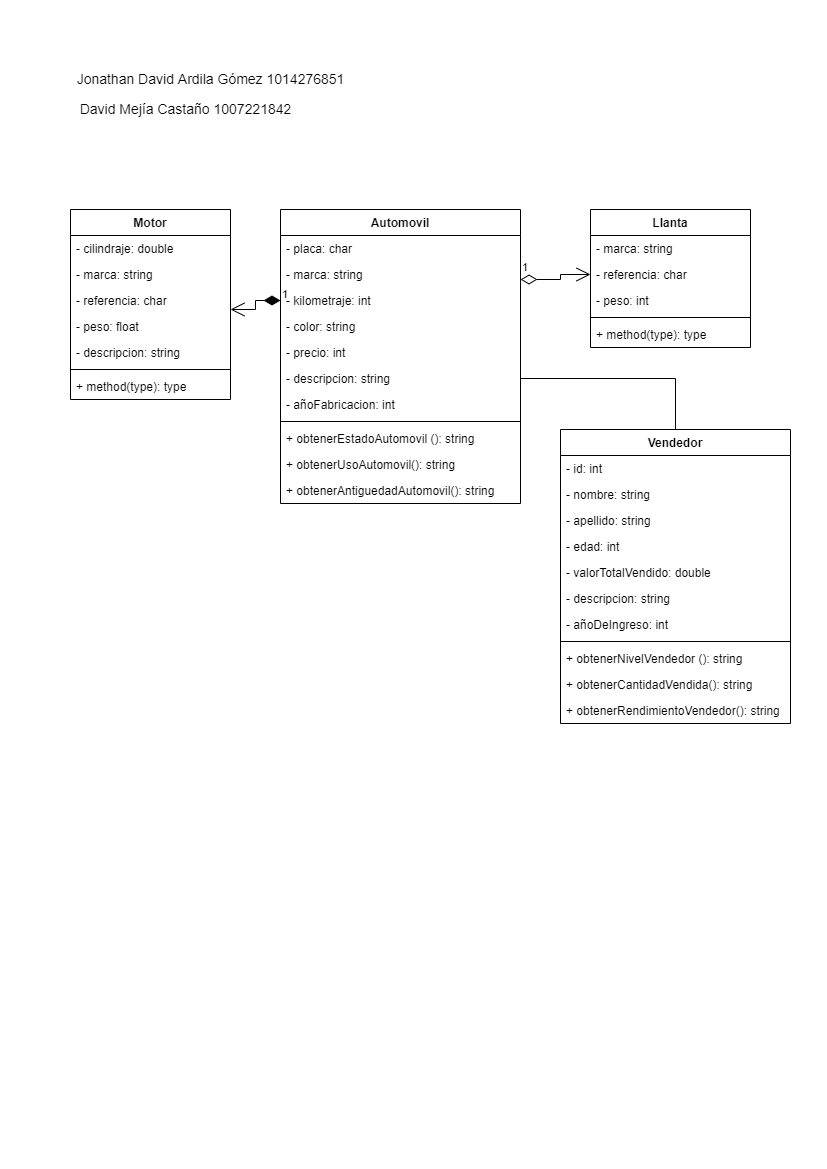

The diagram above was exported from draw.io. Its source (the exported page's mxGraphModel, read from the mxfile embedded in the PNG):
<mxGraphModel dx="1020" dy="1688" grid="1" gridSize="10" guides="1" tooltips="1" connect="1" arrows="1" fold="1" page="1" pageScale="1" pageWidth="827" pageHeight="1169" math="0" shadow="0">
  <root>
    <mxCell id="0" />
    <mxCell id="1" parent="0" />
    <mxCell id="0nxiHogq47i0Dk1jBmWi-5" value="Automovil" style="swimlane;fontStyle=1;align=center;verticalAlign=top;childLayout=stackLayout;horizontal=1;startSize=26;horizontalStack=0;resizeParent=1;resizeParentMax=0;resizeLast=0;collapsible=1;marginBottom=0;" parent="1" vertex="1">
      <mxGeometry x="280" y="-960" width="240" height="294" as="geometry" />
    </mxCell>
    <mxCell id="0nxiHogq47i0Dk1jBmWi-6" value="- placa: char" style="text;strokeColor=none;fillColor=none;align=left;verticalAlign=top;spacingLeft=4;spacingRight=4;overflow=hidden;rotatable=0;points=[[0,0.5],[1,0.5]];portConstraint=eastwest;" parent="0nxiHogq47i0Dk1jBmWi-5" vertex="1">
      <mxGeometry y="26" width="240" height="26" as="geometry" />
    </mxCell>
    <mxCell id="0nxiHogq47i0Dk1jBmWi-9" value="- marca: string" style="text;strokeColor=none;fillColor=none;align=left;verticalAlign=top;spacingLeft=4;spacingRight=4;overflow=hidden;rotatable=0;points=[[0,0.5],[1,0.5]];portConstraint=eastwest;" parent="0nxiHogq47i0Dk1jBmWi-5" vertex="1">
      <mxGeometry y="52" width="240" height="26" as="geometry" />
    </mxCell>
    <mxCell id="0nxiHogq47i0Dk1jBmWi-10" value="- kilometraje: int" style="text;strokeColor=none;fillColor=none;align=left;verticalAlign=top;spacingLeft=4;spacingRight=4;overflow=hidden;rotatable=0;points=[[0,0.5],[1,0.5]];portConstraint=eastwest;" parent="0nxiHogq47i0Dk1jBmWi-5" vertex="1">
      <mxGeometry y="78" width="240" height="26" as="geometry" />
    </mxCell>
    <mxCell id="0nxiHogq47i0Dk1jBmWi-11" value="- color: string" style="text;strokeColor=none;fillColor=none;align=left;verticalAlign=top;spacingLeft=4;spacingRight=4;overflow=hidden;rotatable=0;points=[[0,0.5],[1,0.5]];portConstraint=eastwest;" parent="0nxiHogq47i0Dk1jBmWi-5" vertex="1">
      <mxGeometry y="104" width="240" height="26" as="geometry" />
    </mxCell>
    <mxCell id="0nxiHogq47i0Dk1jBmWi-12" value="- precio: int&#10;" style="text;strokeColor=none;fillColor=none;align=left;verticalAlign=top;spacingLeft=4;spacingRight=4;overflow=hidden;rotatable=0;points=[[0,0.5],[1,0.5]];portConstraint=eastwest;" parent="0nxiHogq47i0Dk1jBmWi-5" vertex="1">
      <mxGeometry y="130" width="240" height="26" as="geometry" />
    </mxCell>
    <mxCell id="0nxiHogq47i0Dk1jBmWi-13" value="- descripcion: string" style="text;strokeColor=none;fillColor=none;align=left;verticalAlign=top;spacingLeft=4;spacingRight=4;overflow=hidden;rotatable=0;points=[[0,0.5],[1,0.5]];portConstraint=eastwest;" parent="0nxiHogq47i0Dk1jBmWi-5" vertex="1">
      <mxGeometry y="156" width="240" height="26" as="geometry" />
    </mxCell>
    <mxCell id="0nxiHogq47i0Dk1jBmWi-52" value="- añoFabricacion: int" style="text;strokeColor=none;fillColor=none;align=left;verticalAlign=top;spacingLeft=4;spacingRight=4;overflow=hidden;rotatable=0;points=[[0,0.5],[1,0.5]];portConstraint=eastwest;" parent="0nxiHogq47i0Dk1jBmWi-5" vertex="1">
      <mxGeometry y="182" width="240" height="26" as="geometry" />
    </mxCell>
    <mxCell id="0nxiHogq47i0Dk1jBmWi-7" value="" style="line;strokeWidth=1;fillColor=none;align=left;verticalAlign=middle;spacingTop=-1;spacingLeft=3;spacingRight=3;rotatable=0;labelPosition=right;points=[];portConstraint=eastwest;" parent="0nxiHogq47i0Dk1jBmWi-5" vertex="1">
      <mxGeometry y="208" width="240" height="8" as="geometry" />
    </mxCell>
    <mxCell id="0nxiHogq47i0Dk1jBmWi-42" value="+ obtenerEstadoAutomovil (): string" style="text;strokeColor=none;fillColor=none;align=left;verticalAlign=top;spacingLeft=4;spacingRight=4;overflow=hidden;rotatable=0;points=[[0,0.5],[1,0.5]];portConstraint=eastwest;" parent="0nxiHogq47i0Dk1jBmWi-5" vertex="1">
      <mxGeometry y="216" width="240" height="26" as="geometry" />
    </mxCell>
    <mxCell id="0nxiHogq47i0Dk1jBmWi-26" value="+ obtenerUsoAutomovil(): string" style="text;strokeColor=none;fillColor=none;align=left;verticalAlign=top;spacingLeft=4;spacingRight=4;overflow=hidden;rotatable=0;points=[[0,0.5],[1,0.5]];portConstraint=eastwest;" parent="0nxiHogq47i0Dk1jBmWi-5" vertex="1">
      <mxGeometry y="242" width="240" height="26" as="geometry" />
    </mxCell>
    <mxCell id="0nxiHogq47i0Dk1jBmWi-53" value="+ obtenerAntiguedadAutomovil(): string" style="text;strokeColor=none;fillColor=none;align=left;verticalAlign=top;spacingLeft=4;spacingRight=4;overflow=hidden;rotatable=0;points=[[0,0.5],[1,0.5]];portConstraint=eastwest;" parent="0nxiHogq47i0Dk1jBmWi-5" vertex="1">
      <mxGeometry y="268" width="240" height="26" as="geometry" />
    </mxCell>
    <mxCell id="0nxiHogq47i0Dk1jBmWi-14" value="Vendedor" style="swimlane;fontStyle=1;align=center;verticalAlign=top;childLayout=stackLayout;horizontal=1;startSize=26;horizontalStack=0;resizeParent=1;resizeParentMax=0;resizeLast=0;collapsible=1;marginBottom=0;" parent="1" vertex="1">
      <mxGeometry x="560" y="-740" width="230" height="294" as="geometry" />
    </mxCell>
    <mxCell id="0nxiHogq47i0Dk1jBmWi-15" value="- id: int" style="text;strokeColor=none;fillColor=none;align=left;verticalAlign=top;spacingLeft=4;spacingRight=4;overflow=hidden;rotatable=0;points=[[0,0.5],[1,0.5]];portConstraint=eastwest;" parent="0nxiHogq47i0Dk1jBmWi-14" vertex="1">
      <mxGeometry y="26" width="230" height="26" as="geometry" />
    </mxCell>
    <mxCell id="0nxiHogq47i0Dk1jBmWi-18" value="- nombre: string" style="text;strokeColor=none;fillColor=none;align=left;verticalAlign=top;spacingLeft=4;spacingRight=4;overflow=hidden;rotatable=0;points=[[0,0.5],[1,0.5]];portConstraint=eastwest;" parent="0nxiHogq47i0Dk1jBmWi-14" vertex="1">
      <mxGeometry y="52" width="230" height="26" as="geometry" />
    </mxCell>
    <mxCell id="0nxiHogq47i0Dk1jBmWi-19" value="- apellido: string" style="text;strokeColor=none;fillColor=none;align=left;verticalAlign=top;spacingLeft=4;spacingRight=4;overflow=hidden;rotatable=0;points=[[0,0.5],[1,0.5]];portConstraint=eastwest;" parent="0nxiHogq47i0Dk1jBmWi-14" vertex="1">
      <mxGeometry y="78" width="230" height="26" as="geometry" />
    </mxCell>
    <mxCell id="0nxiHogq47i0Dk1jBmWi-20" value="- edad: int" style="text;strokeColor=none;fillColor=none;align=left;verticalAlign=top;spacingLeft=4;spacingRight=4;overflow=hidden;rotatable=0;points=[[0,0.5],[1,0.5]];portConstraint=eastwest;" parent="0nxiHogq47i0Dk1jBmWi-14" vertex="1">
      <mxGeometry y="104" width="230" height="26" as="geometry" />
    </mxCell>
    <mxCell id="0nxiHogq47i0Dk1jBmWi-21" value="- valorTotalVendido: double " style="text;strokeColor=none;fillColor=none;align=left;verticalAlign=top;spacingLeft=4;spacingRight=4;overflow=hidden;rotatable=0;points=[[0,0.5],[1,0.5]];portConstraint=eastwest;" parent="0nxiHogq47i0Dk1jBmWi-14" vertex="1">
      <mxGeometry y="130" width="230" height="26" as="geometry" />
    </mxCell>
    <mxCell id="0nxiHogq47i0Dk1jBmWi-22" value="- descripcion: string" style="text;strokeColor=none;fillColor=none;align=left;verticalAlign=top;spacingLeft=4;spacingRight=4;overflow=hidden;rotatable=0;points=[[0,0.5],[1,0.5]];portConstraint=eastwest;" parent="0nxiHogq47i0Dk1jBmWi-14" vertex="1">
      <mxGeometry y="156" width="230" height="26" as="geometry" />
    </mxCell>
    <mxCell id="0nxiHogq47i0Dk1jBmWi-54" value="- añoDeIngreso: int" style="text;strokeColor=none;fillColor=none;align=left;verticalAlign=top;spacingLeft=4;spacingRight=4;overflow=hidden;rotatable=0;points=[[0,0.5],[1,0.5]];portConstraint=eastwest;" parent="0nxiHogq47i0Dk1jBmWi-14" vertex="1">
      <mxGeometry y="182" width="230" height="26" as="geometry" />
    </mxCell>
    <mxCell id="0nxiHogq47i0Dk1jBmWi-16" value="" style="line;strokeWidth=1;fillColor=none;align=left;verticalAlign=middle;spacingTop=-1;spacingLeft=3;spacingRight=3;rotatable=0;labelPosition=right;points=[];portConstraint=eastwest;" parent="0nxiHogq47i0Dk1jBmWi-14" vertex="1">
      <mxGeometry y="208" width="230" height="8" as="geometry" />
    </mxCell>
    <mxCell id="0nxiHogq47i0Dk1jBmWi-41" value="+ obtenerNivelVendedor (): string" style="text;strokeColor=none;fillColor=none;align=left;verticalAlign=top;spacingLeft=4;spacingRight=4;overflow=hidden;rotatable=0;points=[[0,0.5],[1,0.5]];portConstraint=eastwest;" parent="0nxiHogq47i0Dk1jBmWi-14" vertex="1">
      <mxGeometry y="216" width="230" height="26" as="geometry" />
    </mxCell>
    <mxCell id="0nxiHogq47i0Dk1jBmWi-8" value="+ obtenerCantidadVendida(): string" style="text;strokeColor=none;fillColor=none;align=left;verticalAlign=top;spacingLeft=4;spacingRight=4;overflow=hidden;rotatable=0;points=[[0,0.5],[1,0.5]];portConstraint=eastwest;" parent="0nxiHogq47i0Dk1jBmWi-14" vertex="1">
      <mxGeometry y="242" width="230" height="26" as="geometry" />
    </mxCell>
    <mxCell id="0nxiHogq47i0Dk1jBmWi-56" value="+ obtenerRendimientoVendedor(): string" style="text;strokeColor=none;fillColor=none;align=left;verticalAlign=top;spacingLeft=4;spacingRight=4;overflow=hidden;rotatable=0;points=[[0,0.5],[1,0.5]];portConstraint=eastwest;" parent="0nxiHogq47i0Dk1jBmWi-14" vertex="1">
      <mxGeometry y="268" width="230" height="26" as="geometry" />
    </mxCell>
    <mxCell id="0nxiHogq47i0Dk1jBmWi-23" value="Llanta" style="swimlane;fontStyle=1;align=center;verticalAlign=top;childLayout=stackLayout;horizontal=1;startSize=26;horizontalStack=0;resizeParent=1;resizeParentMax=0;resizeLast=0;collapsible=1;marginBottom=0;" parent="1" vertex="1">
      <mxGeometry x="590" y="-960" width="160" height="138" as="geometry" />
    </mxCell>
    <mxCell id="0nxiHogq47i0Dk1jBmWi-24" value="- marca: string&#10;" style="text;strokeColor=none;fillColor=none;align=left;verticalAlign=top;spacingLeft=4;spacingRight=4;overflow=hidden;rotatable=0;points=[[0,0.5],[1,0.5]];portConstraint=eastwest;" parent="0nxiHogq47i0Dk1jBmWi-23" vertex="1">
      <mxGeometry y="26" width="160" height="26" as="geometry" />
    </mxCell>
    <mxCell id="0nxiHogq47i0Dk1jBmWi-27" value="- referencia: char" style="text;strokeColor=none;fillColor=none;align=left;verticalAlign=top;spacingLeft=4;spacingRight=4;overflow=hidden;rotatable=0;points=[[0,0.5],[1,0.5]];portConstraint=eastwest;" parent="0nxiHogq47i0Dk1jBmWi-23" vertex="1">
      <mxGeometry y="52" width="160" height="26" as="geometry" />
    </mxCell>
    <mxCell id="0nxiHogq47i0Dk1jBmWi-28" value="- peso: int" style="text;strokeColor=none;fillColor=none;align=left;verticalAlign=top;spacingLeft=4;spacingRight=4;overflow=hidden;rotatable=0;points=[[0,0.5],[1,0.5]];portConstraint=eastwest;" parent="0nxiHogq47i0Dk1jBmWi-23" vertex="1">
      <mxGeometry y="78" width="160" height="26" as="geometry" />
    </mxCell>
    <mxCell id="0nxiHogq47i0Dk1jBmWi-25" value="" style="line;strokeWidth=1;fillColor=none;align=left;verticalAlign=middle;spacingTop=-1;spacingLeft=3;spacingRight=3;rotatable=0;labelPosition=right;points=[];portConstraint=eastwest;" parent="0nxiHogq47i0Dk1jBmWi-23" vertex="1">
      <mxGeometry y="104" width="160" height="8" as="geometry" />
    </mxCell>
    <mxCell id="0nxiHogq47i0Dk1jBmWi-55" value="+ method(type): type" style="text;strokeColor=none;fillColor=none;align=left;verticalAlign=top;spacingLeft=4;spacingRight=4;overflow=hidden;rotatable=0;points=[[0,0.5],[1,0.5]];portConstraint=eastwest;" parent="0nxiHogq47i0Dk1jBmWi-23" vertex="1">
      <mxGeometry y="112" width="160" height="26" as="geometry" />
    </mxCell>
    <mxCell id="0nxiHogq47i0Dk1jBmWi-29" value="Motor" style="swimlane;fontStyle=1;align=center;verticalAlign=top;childLayout=stackLayout;horizontal=1;startSize=26;horizontalStack=0;resizeParent=1;resizeParentMax=0;resizeLast=0;collapsible=1;marginBottom=0;" parent="1" vertex="1">
      <mxGeometry x="70" y="-960" width="160" height="190" as="geometry" />
    </mxCell>
    <mxCell id="0nxiHogq47i0Dk1jBmWi-30" value="- cilindraje: double" style="text;strokeColor=none;fillColor=none;align=left;verticalAlign=top;spacingLeft=4;spacingRight=4;overflow=hidden;rotatable=0;points=[[0,0.5],[1,0.5]];portConstraint=eastwest;" parent="0nxiHogq47i0Dk1jBmWi-29" vertex="1">
      <mxGeometry y="26" width="160" height="26" as="geometry" />
    </mxCell>
    <mxCell id="0nxiHogq47i0Dk1jBmWi-33" value="- marca: string" style="text;strokeColor=none;fillColor=none;align=left;verticalAlign=top;spacingLeft=4;spacingRight=4;overflow=hidden;rotatable=0;points=[[0,0.5],[1,0.5]];portConstraint=eastwest;" parent="0nxiHogq47i0Dk1jBmWi-29" vertex="1">
      <mxGeometry y="52" width="160" height="26" as="geometry" />
    </mxCell>
    <mxCell id="0nxiHogq47i0Dk1jBmWi-34" value="- referencia: char" style="text;strokeColor=none;fillColor=none;align=left;verticalAlign=top;spacingLeft=4;spacingRight=4;overflow=hidden;rotatable=0;points=[[0,0.5],[1,0.5]];portConstraint=eastwest;" parent="0nxiHogq47i0Dk1jBmWi-29" vertex="1">
      <mxGeometry y="78" width="160" height="26" as="geometry" />
    </mxCell>
    <mxCell id="0nxiHogq47i0Dk1jBmWi-35" value="- peso: float" style="text;strokeColor=none;fillColor=none;align=left;verticalAlign=top;spacingLeft=4;spacingRight=4;overflow=hidden;rotatable=0;points=[[0,0.5],[1,0.5]];portConstraint=eastwest;" parent="0nxiHogq47i0Dk1jBmWi-29" vertex="1">
      <mxGeometry y="104" width="160" height="26" as="geometry" />
    </mxCell>
    <mxCell id="0nxiHogq47i0Dk1jBmWi-36" value="- descripcion: string" style="text;strokeColor=none;fillColor=none;align=left;verticalAlign=top;spacingLeft=4;spacingRight=4;overflow=hidden;rotatable=0;points=[[0,0.5],[1,0.5]];portConstraint=eastwest;" parent="0nxiHogq47i0Dk1jBmWi-29" vertex="1">
      <mxGeometry y="130" width="160" height="26" as="geometry" />
    </mxCell>
    <mxCell id="0nxiHogq47i0Dk1jBmWi-31" value="" style="line;strokeWidth=1;fillColor=none;align=left;verticalAlign=middle;spacingTop=-1;spacingLeft=3;spacingRight=3;rotatable=0;labelPosition=right;points=[];portConstraint=eastwest;" parent="0nxiHogq47i0Dk1jBmWi-29" vertex="1">
      <mxGeometry y="156" width="160" height="8" as="geometry" />
    </mxCell>
    <mxCell id="0nxiHogq47i0Dk1jBmWi-32" value="+ method(type): type" style="text;strokeColor=none;fillColor=none;align=left;verticalAlign=top;spacingLeft=4;spacingRight=4;overflow=hidden;rotatable=0;points=[[0,0.5],[1,0.5]];portConstraint=eastwest;" parent="0nxiHogq47i0Dk1jBmWi-29" vertex="1">
      <mxGeometry y="164" width="160" height="26" as="geometry" />
    </mxCell>
    <mxCell id="0nxiHogq47i0Dk1jBmWi-58" value="1" style="endArrow=open;html=1;endSize=12;startArrow=diamondThin;startSize=14;startFill=0;edgeStyle=orthogonalEdgeStyle;align=left;verticalAlign=bottom;rounded=0;" parent="1" target="0nxiHogq47i0Dk1jBmWi-27" edge="1">
      <mxGeometry x="-1" y="3" relative="1" as="geometry">
        <mxPoint x="520" y="-890" as="sourcePoint" />
        <mxPoint x="640" y="-890" as="targetPoint" />
        <Array as="points">
          <mxPoint x="560" y="-890" />
          <mxPoint x="560" y="-895" />
        </Array>
      </mxGeometry>
    </mxCell>
    <mxCell id="0nxiHogq47i0Dk1jBmWi-59" value="1" style="endArrow=open;html=1;endSize=12;startArrow=diamondThin;startSize=14;startFill=1;edgeStyle=orthogonalEdgeStyle;align=left;verticalAlign=bottom;rounded=0;entryX=1;entryY=0.846;entryDx=0;entryDy=0;entryPerimeter=0;" parent="1" source="0nxiHogq47i0Dk1jBmWi-10" target="0nxiHogq47i0Dk1jBmWi-34" edge="1">
      <mxGeometry x="-1" y="3" relative="1" as="geometry">
        <mxPoint x="110" y="91" as="sourcePoint" />
        <mxPoint x="130" y="-1829" as="targetPoint" />
      </mxGeometry>
    </mxCell>
    <mxCell id="0nxiHogq47i0Dk1jBmWi-69" value="" style="endArrow=none;html=1;edgeStyle=orthogonalEdgeStyle;rounded=0;exitX=1;exitY=0.5;exitDx=0;exitDy=0;entryX=0.5;entryY=0;entryDx=0;entryDy=0;" parent="1" source="0nxiHogq47i0Dk1jBmWi-13" target="0nxiHogq47i0Dk1jBmWi-14" edge="1">
      <mxGeometry relative="1" as="geometry">
        <mxPoint x="510" y="-790" as="sourcePoint" />
        <mxPoint x="670" y="-790" as="targetPoint" />
      </mxGeometry>
    </mxCell>
    <mxCell id="0nxiHogq47i0Dk1jBmWi-72" value="&lt;font style=&quot;font-size: 14px;&quot;&gt;Jonathan David Ardila Gómez 1014276851&lt;/font&gt;" style="text;html=1;align=center;verticalAlign=middle;resizable=0;points=[];autosize=1;strokeColor=none;fillColor=none;" parent="1" vertex="1">
      <mxGeometry x="70" y="-1100" width="280" height="20" as="geometry" />
    </mxCell>
    <mxCell id="0nxiHogq47i0Dk1jBmWi-73" value="David Mejía Castaño 1007221842" style="text;html=1;align=center;verticalAlign=middle;resizable=0;points=[];autosize=1;strokeColor=none;fillColor=none;fontSize=14;" parent="1" vertex="1">
      <mxGeometry x="70" y="-1070" width="230" height="20" as="geometry" />
    </mxCell>
  </root>
</mxGraphModel>